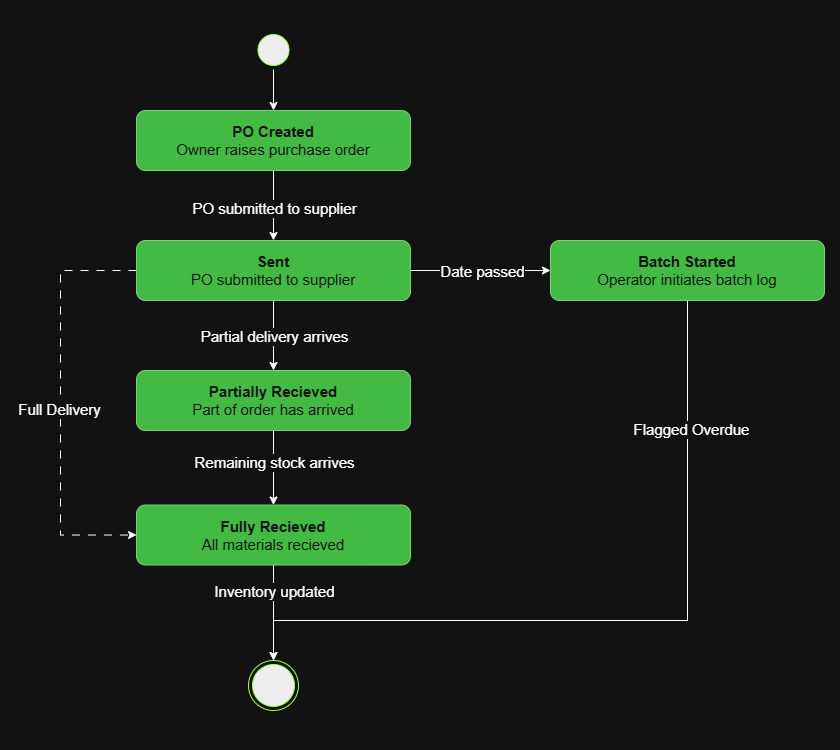

The diagram above was exported from draw.io. Its source (the exported page's mxGraphModel, read from the mxfile embedded in the PNG):
<mxGraphModel dx="1229" dy="676" grid="1" gridSize="10" guides="1" tooltips="1" connect="1" arrows="1" fold="1" page="1" pageScale="1" pageWidth="827" pageHeight="1169" math="0" shadow="0">
  <root>
    <mxCell id="0" />
    <mxCell id="1" parent="0" />
    <mxCell id="QmjYFbtZkYSfHXltoHYF-30" parent="1" style="rounded=0;whiteSpace=wrap;html=1;fillColor=none;strokeColor=none;fontSize=15;" value=" " vertex="1">
      <mxGeometry height="750" width="840" x="170" y="50" as="geometry" />
    </mxCell>
    <mxCell id="fqBKp88ge4pHJH5_3u8v-5" edge="1" parent="1" style="edgeStyle=orthogonalEdgeStyle;rounded=0;orthogonalLoop=1;jettySize=auto;html=1;exitX=0.5;exitY=1;exitDx=0;exitDy=0;entryX=0.5;entryY=0;entryDx=0;entryDy=0;" target="fqBKp88ge4pHJH5_3u8v-1">
      <mxGeometry relative="1" as="geometry">
        <mxPoint x="443.0000000000002" y="370" as="sourcePoint" />
      </mxGeometry>
    </mxCell>
    <mxCell id="fqBKp88ge4pHJH5_3u8v-9" connectable="0" parent="fqBKp88ge4pHJH5_3u8v-5" style="edgeLabel;html=1;align=center;verticalAlign=middle;resizable=0;points=[];fontSize=15;" value="&lt;font&gt;Full Output&lt;/font&gt;" vertex="1">
      <mxGeometry relative="1" x="0.7739" y="1" as="geometry">
        <mxPoint as="offset" />
      </mxGeometry>
    </mxCell>
    <mxCell id="fqBKp88ge4pHJH5_3u8v-6" edge="1" parent="1" style="edgeStyle=orthogonalEdgeStyle;rounded=0;orthogonalLoop=1;jettySize=auto;html=1;exitX=0.5;exitY=1;exitDx=0;exitDy=0;entryX=0.5;entryY=0;entryDx=0;entryDy=0;" target="fqBKp88ge4pHJH5_3u8v-2">
      <mxGeometry relative="1" as="geometry">
        <mxPoint x="443.0000000000002" y="370" as="sourcePoint" />
      </mxGeometry>
    </mxCell>
    <mxCell id="fqBKp88ge4pHJH5_3u8v-10" connectable="0" parent="fqBKp88ge4pHJH5_3u8v-6" style="edgeLabel;html=1;align=center;verticalAlign=middle;resizable=0;points=[];fontSize=15;" value="Partial Output" vertex="1">
      <mxGeometry relative="1" x="0.3955" y="-1" as="geometry">
        <mxPoint as="offset" />
      </mxGeometry>
    </mxCell>
    <mxCell id="fqBKp88ge4pHJH5_3u8v-7" edge="1" parent="1" style="edgeStyle=orthogonalEdgeStyle;rounded=0;orthogonalLoop=1;jettySize=auto;html=1;exitX=0.5;exitY=1;exitDx=0;exitDy=0;entryX=0.5;entryY=0;entryDx=0;entryDy=0;" target="fqBKp88ge4pHJH5_3u8v-3">
      <mxGeometry relative="1" as="geometry">
        <mxPoint x="443.0000000000002" y="370" as="sourcePoint" />
      </mxGeometry>
    </mxCell>
    <mxCell id="fqBKp88ge4pHJH5_3u8v-11" connectable="0" parent="fqBKp88ge4pHJH5_3u8v-7" style="edgeLabel;html=1;align=center;verticalAlign=middle;resizable=0;points=[];fontSize=15;" value="Batch Discarded" vertex="1">
      <mxGeometry relative="1" x="0.8177" y="-1" as="geometry">
        <mxPoint as="offset" />
      </mxGeometry>
    </mxCell>
    <mxCell id="QmjYFbtZkYSfHXltoHYF-25" edge="1" parent="1" style="edgeStyle=orthogonalEdgeStyle;rounded=0;orthogonalLoop=1;jettySize=auto;html=1;exitX=0.5;exitY=1;exitDx=0;exitDy=0;entryX=0.5;entryY=0;entryDx=0;entryDy=0;fontSize=15;">
      <mxGeometry relative="1" as="geometry">
        <mxPoint x="443" y="830" as="sourcePoint" />
      </mxGeometry>
    </mxCell>
    <mxCell id="QmjYFbtZkYSfHXltoHYF-26" connectable="0" parent="QmjYFbtZkYSfHXltoHYF-25" style="edgeLabel;html=1;align=center;verticalAlign=middle;resizable=0;points=[];fontSize=15;" value="Driver confirms delivery" vertex="1">
      <mxGeometry relative="1" x="0.0265" y="-2" as="geometry">
        <mxPoint x="2" as="offset" />
      </mxGeometry>
    </mxCell>
    <mxCell id="QmjYFbtZkYSfHXltoHYF-23" edge="1" parent="1" style="edgeStyle=orthogonalEdgeStyle;rounded=0;orthogonalLoop=1;jettySize=auto;html=1;exitX=0.5;exitY=1;exitDx=0;exitDy=0;fontSize=15;">
      <mxGeometry relative="1" as="geometry">
        <mxPoint x="443" y="680" as="sourcePoint" />
      </mxGeometry>
    </mxCell>
    <mxCell id="QmjYFbtZkYSfHXltoHYF-24" connectable="0" parent="QmjYFbtZkYSfHXltoHYF-23" style="edgeLabel;html=1;align=center;verticalAlign=middle;resizable=0;points=[];fontSize=15;" value="Driver picks up" vertex="1">
      <mxGeometry relative="1" x="0.0889" as="geometry">
        <mxPoint as="offset" />
      </mxGeometry>
    </mxCell>
    <mxCell id="QmjYFbtZkYSfHXltoHYF-19" edge="1" parent="1" style="edgeStyle=orthogonalEdgeStyle;rounded=0;orthogonalLoop=1;jettySize=auto;html=1;exitX=0.5;exitY=1;exitDx=0;exitDy=0;fontSize=15;">
      <mxGeometry relative="1" as="geometry">
        <mxPoint x="443" y="530" as="sourcePoint" />
      </mxGeometry>
    </mxCell>
    <mxCell id="QmjYFbtZkYSfHXltoHYF-20" connectable="0" parent="QmjYFbtZkYSfHXltoHYF-19" style="edgeLabel;html=1;align=center;verticalAlign=middle;resizable=0;points=[];fontSize=15;" value="Worker marks packed" vertex="1">
      <mxGeometry relative="1" x="-0.1" as="geometry">
        <mxPoint y="4" as="offset" />
      </mxGeometry>
    </mxCell>
    <mxCell id="UVzBtzQy0BaCS8dEzZxR-8" edge="1" parent="1" source="QmjYFbtZkYSfHXltoHYF-7" style="edgeStyle=orthogonalEdgeStyle;rounded=0;orthogonalLoop=1;jettySize=auto;html=1;exitX=0.5;exitY=1;exitDx=0;exitDy=0;entryX=0.5;entryY=0;entryDx=0;entryDy=0;fontSize=15;" target="UVzBtzQy0BaCS8dEzZxR-2">
      <mxGeometry relative="1" as="geometry" />
    </mxCell>
    <mxCell id="UVzBtzQy0BaCS8dEzZxR-16" connectable="0" parent="UVzBtzQy0BaCS8dEzZxR-8" style="edgeLabel;html=1;align=center;verticalAlign=middle;resizable=0;points=[];fontSize=15;" value="PO submitted to supplier" vertex="1">
      <mxGeometry relative="1" x="0.0504" y="2" as="geometry">
        <mxPoint x="-2" as="offset" />
      </mxGeometry>
    </mxCell>
    <mxCell id="QmjYFbtZkYSfHXltoHYF-7" parent="1" style="rounded=1;whiteSpace=wrap;html=1;fontSize=15;fillColor=#008a00;fontColor=#ffffff;strokeColor=#005700;" value="&lt;b&gt;PO Created&lt;/b&gt;&lt;div&gt;Owner raises purchase order&lt;/div&gt;" vertex="1">
      <mxGeometry height="60" width="274" x="306" y="160" as="geometry" />
    </mxCell>
    <mxCell id="QmjYFbtZkYSfHXltoHYF-16" edge="1" parent="1" source="QmjYFbtZkYSfHXltoHYF-8" style="edgeStyle=orthogonalEdgeStyle;rounded=0;orthogonalLoop=1;jettySize=auto;html=1;exitX=0.5;exitY=1;exitDx=0;exitDy=0;entryX=0.5;entryY=0;entryDx=0;entryDy=0;fontSize=15;" target="QmjYFbtZkYSfHXltoHYF-7">
      <mxGeometry relative="1" as="geometry" />
    </mxCell>
    <mxCell id="QmjYFbtZkYSfHXltoHYF-8" parent="1" style="ellipse;html=1;shape=startState;fillColor=#000000;strokeColor=light-dark(#FF0000,#9CFF51);fontSize=15;" value="" vertex="1">
      <mxGeometry height="39" width="39" x="423.5" y="80" as="geometry" />
    </mxCell>
    <mxCell id="fqBKp88ge4pHJH5_3u8v-8" parent="1" style="ellipse;html=1;shape=endState;fillColor=#000000;strokeColor=light-dark(#FF0000,#9CFF51);fontSize=15;" value="" vertex="1">
      <mxGeometry height="50" width="50" x="418" y="710" as="geometry" />
    </mxCell>
    <mxCell id="UVzBtzQy0BaCS8dEzZxR-9" edge="1" parent="1" source="UVzBtzQy0BaCS8dEzZxR-2" style="edgeStyle=orthogonalEdgeStyle;rounded=0;orthogonalLoop=1;jettySize=auto;html=1;exitX=0.5;exitY=1;exitDx=0;exitDy=0;entryX=0.5;entryY=0;entryDx=0;entryDy=0;fontSize=15;" target="UVzBtzQy0BaCS8dEzZxR-4">
      <mxGeometry relative="1" as="geometry" />
    </mxCell>
    <mxCell id="UVzBtzQy0BaCS8dEzZxR-18" connectable="0" parent="UVzBtzQy0BaCS8dEzZxR-9" style="edgeLabel;html=1;align=center;verticalAlign=middle;resizable=0;points=[];fontSize=15;" value="Partial delivery arrives" vertex="1">
      <mxGeometry relative="1" as="geometry">
        <mxPoint as="offset" />
      </mxGeometry>
    </mxCell>
    <mxCell id="UVzBtzQy0BaCS8dEzZxR-13" edge="1" parent="1" source="UVzBtzQy0BaCS8dEzZxR-2" style="edgeStyle=orthogonalEdgeStyle;rounded=0;orthogonalLoop=1;jettySize=auto;html=1;exitX=1;exitY=0.5;exitDx=0;exitDy=0;entryX=0;entryY=0.5;entryDx=0;entryDy=0;fontSize=15;" target="UVzBtzQy0BaCS8dEzZxR-6">
      <mxGeometry relative="1" as="geometry" />
    </mxCell>
    <mxCell id="UVzBtzQy0BaCS8dEzZxR-17" connectable="0" parent="UVzBtzQy0BaCS8dEzZxR-13" style="edgeLabel;html=1;align=center;verticalAlign=middle;resizable=0;points=[];fontSize=15;" value="Date passed" vertex="1">
      <mxGeometry relative="1" x="-0.1118" as="geometry">
        <mxPoint x="8" as="offset" />
      </mxGeometry>
    </mxCell>
    <mxCell id="UVzBtzQy0BaCS8dEzZxR-14" edge="1" parent="1" source="UVzBtzQy0BaCS8dEzZxR-2" style="edgeStyle=orthogonalEdgeStyle;rounded=0;orthogonalLoop=1;jettySize=auto;html=1;exitX=0;exitY=0.5;exitDx=0;exitDy=0;entryX=0;entryY=0.5;entryDx=0;entryDy=0;dashed=1;dashPattern=8 8;fontSize=15;" target="UVzBtzQy0BaCS8dEzZxR-5">
      <mxGeometry relative="1" as="geometry">
        <Array as="points">
          <mxPoint x="230" y="320" />
          <mxPoint x="230" y="584" />
        </Array>
      </mxGeometry>
    </mxCell>
    <mxCell id="UVzBtzQy0BaCS8dEzZxR-15" connectable="0" parent="UVzBtzQy0BaCS8dEzZxR-14" style="edgeLabel;html=1;align=center;verticalAlign=middle;resizable=0;points=[];fontSize=15;" value="Full Delivery" vertex="1">
      <mxGeometry relative="1" x="0.0282" y="-2" as="geometry">
        <mxPoint as="offset" />
      </mxGeometry>
    </mxCell>
    <mxCell id="UVzBtzQy0BaCS8dEzZxR-2" parent="1" style="rounded=1;whiteSpace=wrap;html=1;fontSize=15;fillColor=#008a00;fontColor=#ffffff;strokeColor=#005700;" value="&lt;b&gt;Sent&lt;/b&gt;&lt;div&gt;&lt;div&gt;&lt;/div&gt;&lt;/div&gt;&lt;div&gt;PO submitted to supplier&lt;/div&gt;" vertex="1">
      <mxGeometry height="60" width="274" x="306" y="290" as="geometry" />
    </mxCell>
    <mxCell id="UVzBtzQy0BaCS8dEzZxR-10" edge="1" parent="1" source="UVzBtzQy0BaCS8dEzZxR-4" style="edgeStyle=orthogonalEdgeStyle;rounded=0;orthogonalLoop=1;jettySize=auto;html=1;exitX=0.5;exitY=1;exitDx=0;exitDy=0;entryX=0.5;entryY=0;entryDx=0;entryDy=0;fontSize=15;" target="UVzBtzQy0BaCS8dEzZxR-5">
      <mxGeometry relative="1" as="geometry" />
    </mxCell>
    <mxCell id="UVzBtzQy0BaCS8dEzZxR-19" connectable="0" parent="UVzBtzQy0BaCS8dEzZxR-10" style="edgeLabel;html=1;align=center;verticalAlign=middle;resizable=0;points=[];fontSize=15;" value="Remaining stock arrives" vertex="1">
      <mxGeometry relative="1" x="-0.1394" as="geometry">
        <mxPoint as="offset" />
      </mxGeometry>
    </mxCell>
    <mxCell id="UVzBtzQy0BaCS8dEzZxR-4" parent="1" style="rounded=1;whiteSpace=wrap;html=1;fontSize=15;fillColor=#008a00;fontColor=#ffffff;strokeColor=#005700;" value="&lt;b&gt;Partially Recieved&lt;/b&gt;&lt;div&gt;Part of order has arrived&lt;/div&gt;" vertex="1">
      <mxGeometry height="60" width="274" x="306" y="420" as="geometry" />
    </mxCell>
    <mxCell id="UVzBtzQy0BaCS8dEzZxR-11" edge="1" parent="1" source="UVzBtzQy0BaCS8dEzZxR-5" style="edgeStyle=orthogonalEdgeStyle;rounded=0;orthogonalLoop=1;jettySize=auto;html=1;exitX=0.5;exitY=1;exitDx=0;exitDy=0;entryX=0.5;entryY=0;entryDx=0;entryDy=0;fontSize=15;" target="fqBKp88ge4pHJH5_3u8v-8">
      <mxGeometry relative="1" as="geometry" />
    </mxCell>
    <mxCell id="UVzBtzQy0BaCS8dEzZxR-20" connectable="0" parent="UVzBtzQy0BaCS8dEzZxR-11" style="edgeLabel;html=1;align=center;verticalAlign=middle;resizable=0;points=[];fontSize=15;" value="Inventory updated" vertex="1">
      <mxGeometry relative="1" x="0.0822" y="2" as="geometry">
        <mxPoint x="-2" y="-26" as="offset" />
      </mxGeometry>
    </mxCell>
    <mxCell id="UVzBtzQy0BaCS8dEzZxR-5" parent="1" style="rounded=1;whiteSpace=wrap;html=1;fontSize=15;fillColor=#008a00;fontColor=#ffffff;strokeColor=#005700;" value="&lt;b&gt;Fully Recieved&lt;/b&gt;&lt;div&gt;All materials recieved&lt;/div&gt;" vertex="1">
      <mxGeometry height="60" width="274" x="306" y="554.5" as="geometry" />
    </mxCell>
    <mxCell id="UVzBtzQy0BaCS8dEzZxR-21" edge="1" parent="1" source="UVzBtzQy0BaCS8dEzZxR-6" style="edgeStyle=orthogonalEdgeStyle;rounded=0;orthogonalLoop=1;jettySize=auto;html=1;exitX=0.5;exitY=1;exitDx=0;exitDy=0;entryX=0.5;entryY=0;entryDx=0;entryDy=0;fontSize=15;" target="fqBKp88ge4pHJH5_3u8v-8">
      <mxGeometry relative="1" as="geometry">
        <Array as="points">
          <mxPoint x="857" y="670" />
          <mxPoint x="443" y="670" />
        </Array>
      </mxGeometry>
    </mxCell>
    <mxCell id="UVzBtzQy0BaCS8dEzZxR-22" connectable="0" parent="UVzBtzQy0BaCS8dEzZxR-21" style="edgeLabel;html=1;align=center;verticalAlign=middle;resizable=0;points=[];fontSize=15;" value="Flagged Overdue" vertex="1">
      <mxGeometry relative="1" x="-0.6693" y="3" as="geometry">
        <mxPoint as="offset" />
      </mxGeometry>
    </mxCell>
    <mxCell id="UVzBtzQy0BaCS8dEzZxR-6" parent="1" style="rounded=1;whiteSpace=wrap;html=1;fontSize=15;fillColor=#008a00;fontColor=#ffffff;strokeColor=#005700;" value="&lt;b&gt;Batch Started&lt;/b&gt;&lt;br&gt;&lt;div&gt;Operator initiates batch log&lt;/div&gt;" vertex="1">
      <mxGeometry height="60" width="274" x="720" y="290" as="geometry" />
    </mxCell>
  </root>
</mxGraphModel>